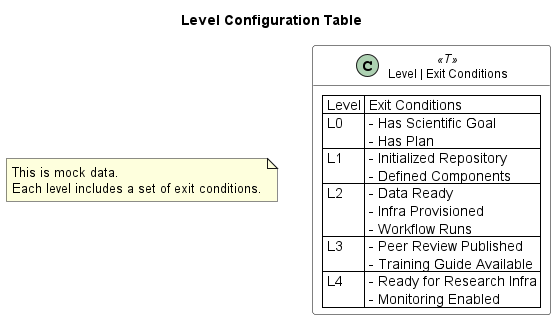

The diagram above was rendered by PlantUML. Its source (embedded in the PNG):
@startuml
title Level Configuration Table

!define Table(name,desc) class name as "desc" << (T,#FFAAAA) >>

skinparam class {
  BackgroundColor<<T>> White
  BorderColor Black
  FontSize 12
}

note as Legend
  This is mock data.
  Each level includes a set of exit conditions.
end note

class "Level | Exit Conditions" as Table1 <<T>> {
  || Level || Exit Conditions ||
  | L0 | - Has Scientific Goal \n - Has Plan |
  | L1 | - Initialized Repository \n - Defined Components |
  | L2 | - Data Ready \n - Infra Provisioned \n - Workflow Runs |
  | L3 | - Peer Review Published \n - Training Guide Available |
  | L4 | - Ready for Research Infra \n - Monitoring Enabled |
}

@enduml